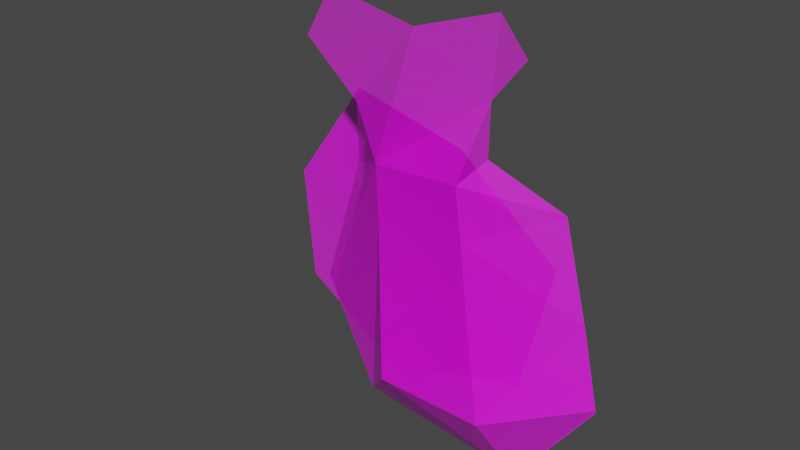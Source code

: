 # Source: Yellow_Submarine.blend  (saved by Blender 2.93.20; exported with 4.5.12 LTS)
import bpy
from mathutils import Matrix  # noqa: F401  (used for matrix-valued properties, if any)

bpy.ops.wm.read_factory_settings(use_empty=True)
scene = bpy.context.scene
scene.name = 'Scene'

# ---- collections
col_collection = bpy.data.collections.new('Collection'); scene.collection.children.link(col_collection)

# ---- images (referenced by path relative to the original .blend; pixels are not part of the script)
import os
ASSET_DIR = os.environ.get("B2B_ASSET_DIR", "")  # directory of the original .blend (textures are referenced by path, not embedded)
HERE = os.path.dirname(os.path.abspath(__file__))  # packed textures are extracted next to this script under _unpacked/

def load_image(name, relpath, width, height, colorspace="sRGB"):
    """Load a texture the original file referenced (path relative to the .blend, or extracted next to this script)."""
    p = next((c for c in (os.path.join(HERE, relpath), os.path.join(ASSET_DIR, relpath)) if relpath and os.path.exists(c)), "")
    if p:
        img = bpy.data.images.load(p, check_existing=True)
        img.name = name
    else:  # same state as the original file: an image datablock whose file is absent (Cycles renders it pink)
        img = bpy.data.images.new(name, width, height)
        img.source = "FILE"
        img.filepath = "//" + (relpath or name)
    img.colorspace_settings.name = colorspace
    return img
img_yellow_submarine_character_png = load_image('Yellow Submarine Character.png', 'Separated/Yellow Submarine Character.png', 1024, 1024, 'sRGB')
img_yellow_submarine_turn_png = load_image('Yellow Submarine Turn.png', 'Separated/Yellow Submarine Turn.png', 1024, 1024, 'sRGB')

# ---- materials (node trees are filled in below, after node groups)
mat_yellow_submarine_character = bpy.data.materials.new('Yellow Submarine Character')
mat_yellow_submarine_character.surface_render_method = 'BLENDED'
mat_yellow_submarine_character.blend_method = 'BLEND'
mat_yellow_submarine_character.use_transparent_shadow = False
mat_yellow_submarine_turn = bpy.data.materials.new('Yellow Submarine Turn')
mat_yellow_submarine_turn.surface_render_method = 'BLENDED'
mat_yellow_submarine_turn.blend_method = 'BLEND'
mat_yellow_submarine_turn.use_transparent_shadow = False

# ---- material node trees
mat_yellow_submarine_character.use_nodes = True; mat_yellow_submarine_character.node_tree.nodes.clear()
_N = mat_yellow_submarine_character.node_tree.nodes; _L = mat_yellow_submarine_character.node_tree.links
n0 = _N.new('ShaderNodeOutputMaterial'); n0.name = 'Material Output'; n0.location = (300, 300)
n1 = _N.new('ShaderNodeTexImage'); n1.name = 'Image Texture'; n1.location = (-200, 300)
n1.image = img_yellow_submarine_character_png
n1.extension = 'CLIP'
n2 = _N.new('ShaderNodeBsdfPrincipled'); n2.name = 'Principled BSDF'; n2.location = (0, 300)
n2.distribution = 'GGX'
n2.subsurface_method = 'BURLEY'
n2.inputs[3].default_value = 1.45
n2.inputs[27].default_value = (0.0, 0.0, 0.0, 1.0)
n2.inputs[28].default_value = 1.0
_L.new(n1.outputs[0], n2.inputs[0])
_L.new(n1.outputs[1], n2.inputs[4])
_L.new(n2.outputs[0], n0.inputs[0])
n0.is_active_output = True
mat_yellow_submarine_turn.use_nodes = True; mat_yellow_submarine_turn.node_tree.nodes.clear()
_N = mat_yellow_submarine_turn.node_tree.nodes; _L = mat_yellow_submarine_turn.node_tree.links
n0 = _N.new('ShaderNodeOutputMaterial'); n0.name = 'Material Output'; n0.location = (300, 300)
n1 = _N.new('ShaderNodeTexImage'); n1.name = 'Image Texture'; n1.location = (-200, 300)
n1.image = img_yellow_submarine_turn_png
n1.extension = 'CLIP'
n2 = _N.new('ShaderNodeBsdfPrincipled'); n2.name = 'Principled BSDF'; n2.location = (0, 300)
n2.distribution = 'GGX'
n2.subsurface_method = 'BURLEY'
n2.inputs[3].default_value = 1.45
n2.inputs[27].default_value = (0.0, 0.0, 0.0, 1.0)
n2.inputs[28].default_value = 1.0
_L.new(n1.outputs[0], n2.inputs[0])
_L.new(n1.outputs[1], n2.inputs[4])
_L.new(n2.outputs[0], n0.inputs[0])
n0.is_active_output = True

# ---- world
world_world = bpy.data.worlds.new('World'); scene.world = world_world
world_world.use_nodes = True; world_world.node_tree.nodes.clear()
_N = world_world.node_tree.nodes; _L = world_world.node_tree.links
n0 = _N.new('ShaderNodeOutputWorld'); n0.name = 'World Output'; n0.location = (300, 300)
n1 = _N.new('ShaderNodeBackground'); n1.name = 'Background'; n1.location = (10, 300)
n1.inputs[0].default_value = (0.05088, 0.05088, 0.05088, 1.0)
_L.new(n1.outputs[0], n0.inputs[0])
n0.is_active_output = True
world_world.color = (0.05088, 0.05088, 0.05088)
world_world.use_sun_shadow = False
world_world.sun_shadow_jitter_overblur = 0.0

# ---- meshes
me_yellow_submarine_character = bpy.data.meshes.new('Yellow Submarine Character')
me_yellow_submarine_character.from_pydata([(0.06468, 0.2657, 0.09063), (-0.05397, 0.2608, 0.09228), (-0.05067, 0.1883, 0.09228), (-0.04737, -0.04902, 0.09228), (-0.2089, 0.3778, 0.04284), (-0.1281, 0.3086, 0.04284), (-0.1644, 0.2014, 0.0), (-0.2253, 0.005355, 0.0), (-0.1446, -0.1561, 0.0), (0.1108, -0.1841, 0.0), (0.2212, -0.02925, 0.0), (0.1998, 0.06962, 0.0), (0.1602, 0.2229, 0.0), (0.07456, 0.2855, 0.04284), (0.07621, 0.358, 0.04284), (0.1223, 0.4157, 0.04284), (0.08445, 0.4618, 0.04284), (-0.03749, 0.4222, 0.04284), (-0.1677, 0.4486, 0.04284), (0.07456, 0.1965, 0.09228), (0.1059, -0.05067, 0.09228), (0.1958, 0.08492, 0.0), (0.2206, -0.02643, 0.0), (0.1605, 0.2217, 0.0)], [], [(8, 3, 2, 7), (9, 20, 3, 8), (11, 21, 19, 20, 22), (3, 20, 19, 0, 1, 2), (7, 2, 1, 6), (19, 21, 23, 0), (22, 20, 9, 10), (0, 23, 12, 13), (1, 17, 18, 4, 5), (13, 14, 15, 16, 17, 1, 0), (5, 6, 1)])
_uv = me_yellow_submarine_character.uv_layers.new(name='UVMap')
_uv.uv.foreach_set('vector', [0.3916, 0.3439, 0.4645, 0.451, 0.462, 0.6883, 0.3311, 0.5054, 0.5831, 0.3159, 0.5794, 0.4493, 0.4645, 0.451, 0.3916, 0.3439, 0.6498, 0.5696, 0.6468, 0.5849, 0.5559, 0.6965, 0.5794, 0.4493, 0.6654, 0.4736, 0.4645, 0.451, 0.5794, 0.4493, 0.5559, 0.6965, 0.5485, 0.7657, 0.4595, 0.7608, 0.462, 0.6883, 0.3311, 0.5054, 0.462, 0.6883, 0.4595, 0.7608, 0.3768, 0.7014, 0.5559, 0.6965, 0.6468, 0.5849, 0.6204, 0.7217, 0.5485, 0.7657, 0.6654, 0.4736, 0.5794, 0.4493, 0.5831, 0.3159, 0.6658, 0.4708, 0.5485, 0.7657, 0.6204, 0.7217, 0.6201, 0.7229, 0.5559, 0.7855, 0.4595, 0.7608, 0.4719, 0.9222, 0.3743, 0.9486, 0.3434, 0.8778, 0.404, 0.8086, 0.5559, 0.7855, 0.5571, 0.858, 0.5917, 0.9157, 0.5633, 0.9618, 0.4719, 0.9222, 0.4595, 0.7608, 0.5485, 0.7657, 0.404, 0.8086, 0.3768, 0.7014, 0.4595, 0.7608])
me_yellow_submarine_character.materials.append(mat_yellow_submarine_character)
me_yellow_submarine_character.use_remesh_fix_poles = True
me_yellow_submarine_character.use_remesh_preserve_attributes = False
me_yellow_submarine_character.update()
me_yellow_submarine_turn = bpy.data.meshes.new('Yellow Submarine Turn')
me_yellow_submarine_turn.from_pydata([(0.1467, -0.1208, 1.863e-09), (-0.01153, -0.2443, 1.863e-09), (-0.1928, -0.1537, 1.863e-09), (-0.2027, 0.08027, 1.863e-09), (-0.06921, 0.2104, 1.863e-09), (0.1005, 0.1874, 1.863e-09), (0.229, 0.04072, 1.863e-09)], [], [(5, 4, 3, 2, 1, 0, 6)])
_uv = me_yellow_submarine_turn.uv_layers.new(name='UVMap')
_uv.uv.foreach_set('vector', [0.4805, 0.7492, 0.3533, 0.7723, 0.2533, 0.6421, 0.2607, 0.4081, 0.3965, 0.3175, 0.5151, 0.4411, 0.5769, 0.6026])
me_yellow_submarine_turn.materials.append(mat_yellow_submarine_turn)
me_yellow_submarine_turn.use_remesh_fix_poles = True
me_yellow_submarine_turn.use_remesh_preserve_attributes = False
me_yellow_submarine_turn.update()

# ---- curves / text
cu_circle = bpy.data.curves.new('Circle', 'CURVE')
cu_circle.dimensions = '2D'
_sp = cu_circle.splines.new('BEZIER'); _sp.bezier_points.add(3)
_sp.bezier_points.foreach_set('co', [-1.0, 0.0, 0.0, 0.0, 1.0, 0.0, 1.0, 0.0, 0.0, 0.0, -1.0, 0.0])
_sp.bezier_points.foreach_set('handle_left', [-1.0, -0.5521, 0.0, -0.5521, 1.0, 0.0, 1.0, 0.5521, 0.0, 0.5521, -1.0, 0.0])
_sp.bezier_points.foreach_set('handle_right', [-1.0, 0.5521, 0.0, 0.5521, 1.0, 0.0, 1.0, -0.5521, 0.0, -0.5521, -1.0, 0.0])
for _p, _l, _r in zip(_sp.bezier_points, ['AUTO', 'AUTO', 'AUTO', 'AUTO'], ['AUTO', 'AUTO', 'AUTO', 'AUTO']): _p.handle_left_type = _l; _p.handle_right_type = _r
_sp.order_u = 0
_sp.order_v = 0
_sp.use_cyclic_u = True
cu_circle.path_duration = 50
cu_circle.use_path = True
cu_circle.eval_time = 35.0
cu_circle.fill_mode = 'BOTH'

# ---- objects
ob_yellow_submarine_character = bpy.data.objects.new('Yellow Submarine Character', me_yellow_submarine_character)
ob_yellow_submarine_turn = bpy.data.objects.new('Yellow Submarine Turn', me_yellow_submarine_turn)
ob_empty = bpy.data.objects.new('Empty', None)
ob_circle = bpy.data.objects.new('Circle', cu_circle)

# ---- transforms, parenting, visibility, modifiers, constraints
ob_yellow_submarine_character.parent = ob_empty
ob_yellow_submarine_character.location = (0.0, 0.0, 0.0)
ob_yellow_submarine_character.rotation_euler = (1.571, 2.22e-16, 2.22e-16)
_c = ob_yellow_submarine_character.constraints.new('FOLLOW_PATH'); _c.name = 'Follow Path'
_c.target = ob_circle
_c.forward_axis = 'TRACK_NEGATIVE_Z'
ob_yellow_submarine_turn.parent = ob_empty
ob_yellow_submarine_turn.location = (-0.1265, 0.0623, 0.06185)
ob_yellow_submarine_turn.rotation_euler = (1.571, 4.488, 1.7e-14)
ob_empty.location = (0.0, 0.0, 0.04531)
ob_empty.rotation_euler = (1.571, 2.22e-16, 2.22e-16)
ob_empty.empty_display_type = 'SPHERE'
ob_empty.empty_display_size = 0.17
_c = ob_empty.constraints.new('FOLLOW_PATH'); _c.name = 'Follow Path'
_c.target = ob_circle
_c.up_axis = 'UP_X'
ob_circle.location = (-0.0006866, -0.0923, -0.0006866)
ob_circle.rotation_euler = (-1.571, -2.22e-16, 2.22e-16)
ob_circle.scale = (0.0306, 0.0306, 0.0306)

# ---- collection membership
col_collection.objects.link(ob_yellow_submarine_character)
col_collection.objects.link(ob_yellow_submarine_turn)
col_collection.objects.link(ob_empty)
col_collection.objects.link(ob_circle)

# ---- scene / render settings (as saved in the file)
scene.frame_start = 1; scene.frame_end = 50; scene.frame_set(36)
scene.render.engine = 'BLENDER_EEVEE_NEXT'
scene.cycles.use_denoising = False
scene.cycles.samples = 128
scene.cycles.sampling_pattern = 'TABULATED_SOBOL'
scene.cycles.use_adaptive_sampling = False
scene.cycles.use_light_tree = False
scene.view_settings.view_transform = 'Filmic'
bpy.context.view_layer.update()

# ---- added for rendering (the .blend has no active camera and no usable light): camera, sun
cam_auto = bpy.data.cameras.new('AutoCamera')
cam_auto.lens = 50.0
cam_auto.sensor_width = 36.0
cam_auto.clip_end = 1000.0
ob_auto_camera = bpy.data.objects.new('AutoCamera', cam_auto)
scene.collection.objects.link(ob_auto_camera)
ob_auto_camera.location = (0.778176, -1.10251, 0.793105)
ob_auto_camera.rotation_euler = (1.09748, -7.21219e-08, 0.694738)
scene.camera = ob_auto_camera
light_auto_sun = bpy.data.lights.new('AutoSun', 'SUN')
light_auto_sun.energy = 3.0
light_auto_sun.angle = 0.0523599
ob_auto_sun = bpy.data.objects.new('AutoSun', light_auto_sun)
scene.collection.objects.link(ob_auto_sun)
ob_auto_sun.rotation_euler = (0.872665, 0.174533, 0.523599)
bpy.context.view_layer.update()
